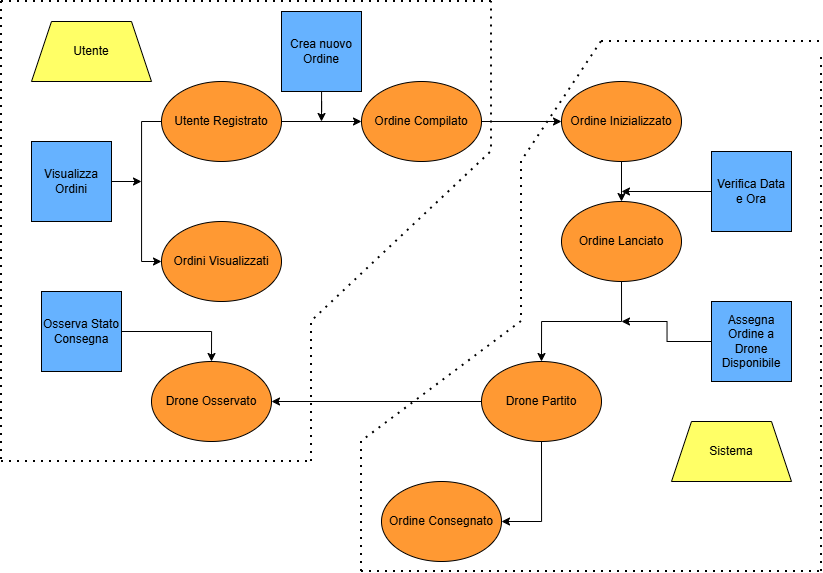

The diagram above was exported from draw.io. Its source (the exported page's mxGraphModel, read from the mxfile embedded in the PNG):
<mxGraphModel dx="2535" dy="1934" grid="1" gridSize="10" guides="1" tooltips="1" connect="1" arrows="1" fold="1" page="1" pageScale="1" pageWidth="827" pageHeight="1169" math="0" shadow="0">
  <root>
    <mxCell id="0" />
    <mxCell id="1" parent="0" />
    <mxCell id="LepPuvtjgbNDhA4U3SsT-7" value="" style="edgeStyle=orthogonalEdgeStyle;rounded=0;orthogonalLoop=1;jettySize=auto;html=1;" edge="1" parent="1" source="LepPuvtjgbNDhA4U3SsT-1" target="LepPuvtjgbNDhA4U3SsT-3">
      <mxGeometry relative="1" as="geometry" />
    </mxCell>
    <mxCell id="LepPuvtjgbNDhA4U3SsT-14" style="edgeStyle=orthogonalEdgeStyle;rounded=0;orthogonalLoop=1;jettySize=auto;html=1;entryX=0;entryY=0.5;entryDx=0;entryDy=0;exitX=0;exitY=0.5;exitDx=0;exitDy=0;" edge="1" parent="1" source="LepPuvtjgbNDhA4U3SsT-16" target="LepPuvtjgbNDhA4U3SsT-13">
      <mxGeometry relative="1" as="geometry" />
    </mxCell>
    <mxCell id="LepPuvtjgbNDhA4U3SsT-1" value="Ordine Compilato" style="ellipse;whiteSpace=wrap;html=1;fillColor=#FF9933;" vertex="1" parent="1">
      <mxGeometry y="80" width="120" height="80" as="geometry" />
    </mxCell>
    <mxCell id="LepPuvtjgbNDhA4U3SsT-8" style="edgeStyle=orthogonalEdgeStyle;rounded=0;orthogonalLoop=1;jettySize=auto;html=1;" edge="1" parent="1" source="LepPuvtjgbNDhA4U3SsT-3" target="LepPuvtjgbNDhA4U3SsT-4">
      <mxGeometry relative="1" as="geometry" />
    </mxCell>
    <mxCell id="LepPuvtjgbNDhA4U3SsT-3" value="Ordine Inizializzato" style="ellipse;whiteSpace=wrap;html=1;fillColor=#FF9933;" vertex="1" parent="1">
      <mxGeometry x="200" y="80" width="120" height="80" as="geometry" />
    </mxCell>
    <mxCell id="LepPuvtjgbNDhA4U3SsT-4" value="Ordine Lanciato" style="ellipse;whiteSpace=wrap;html=1;fillColor=#FF9933;" vertex="1" parent="1">
      <mxGeometry x="200" y="200" width="120" height="80" as="geometry" />
    </mxCell>
    <mxCell id="LepPuvtjgbNDhA4U3SsT-5" value="Ordine Consegnato" style="ellipse;whiteSpace=wrap;html=1;fillColor=#FF9933;" vertex="1" parent="1">
      <mxGeometry x="20" y="480" width="120" height="80" as="geometry" />
    </mxCell>
    <mxCell id="LepPuvtjgbNDhA4U3SsT-6" value="Drone Osservato" style="ellipse;whiteSpace=wrap;html=1;fillColor=#FF9933;" vertex="1" parent="1">
      <mxGeometry x="-210" y="360" width="120" height="80" as="geometry" />
    </mxCell>
    <mxCell id="LepPuvtjgbNDhA4U3SsT-9" style="edgeStyle=orthogonalEdgeStyle;rounded=0;orthogonalLoop=1;jettySize=auto;html=1;entryX=0.5;entryY=0;entryDx=0;entryDy=0;" edge="1" parent="1" source="LepPuvtjgbNDhA4U3SsT-4" target="LepPuvtjgbNDhA4U3SsT-10">
      <mxGeometry relative="1" as="geometry" />
    </mxCell>
    <mxCell id="LepPuvtjgbNDhA4U3SsT-11" style="edgeStyle=orthogonalEdgeStyle;rounded=0;orthogonalLoop=1;jettySize=auto;html=1;entryX=1;entryY=0.5;entryDx=0;entryDy=0;" edge="1" parent="1" source="LepPuvtjgbNDhA4U3SsT-10" target="LepPuvtjgbNDhA4U3SsT-5">
      <mxGeometry relative="1" as="geometry" />
    </mxCell>
    <mxCell id="LepPuvtjgbNDhA4U3SsT-12" style="edgeStyle=orthogonalEdgeStyle;rounded=0;orthogonalLoop=1;jettySize=auto;html=1;" edge="1" parent="1" source="LepPuvtjgbNDhA4U3SsT-10" target="LepPuvtjgbNDhA4U3SsT-6">
      <mxGeometry relative="1" as="geometry" />
    </mxCell>
    <mxCell id="LepPuvtjgbNDhA4U3SsT-10" value="Drone Partito" style="ellipse;whiteSpace=wrap;html=1;fillColor=#FF9933;" vertex="1" parent="1">
      <mxGeometry x="120" y="360" width="120" height="80" as="geometry" />
    </mxCell>
    <mxCell id="LepPuvtjgbNDhA4U3SsT-13" value="Ordini Visualizzati" style="ellipse;whiteSpace=wrap;html=1;fillColor=#FF9933;" vertex="1" parent="1">
      <mxGeometry x="-200" y="220" width="120" height="80" as="geometry" />
    </mxCell>
    <mxCell id="LepPuvtjgbNDhA4U3SsT-17" style="edgeStyle=orthogonalEdgeStyle;rounded=0;orthogonalLoop=1;jettySize=auto;html=1;" edge="1" parent="1" source="LepPuvtjgbNDhA4U3SsT-16" target="LepPuvtjgbNDhA4U3SsT-1">
      <mxGeometry relative="1" as="geometry" />
    </mxCell>
    <mxCell id="LepPuvtjgbNDhA4U3SsT-16" value="Utente Registrato" style="ellipse;whiteSpace=wrap;html=1;fillColor=#FF9933;" vertex="1" parent="1">
      <mxGeometry x="-200" y="80" width="120" height="80" as="geometry" />
    </mxCell>
    <mxCell id="LepPuvtjgbNDhA4U3SsT-20" style="edgeStyle=orthogonalEdgeStyle;rounded=0;orthogonalLoop=1;jettySize=auto;html=1;" edge="1" parent="1" source="LepPuvtjgbNDhA4U3SsT-19">
      <mxGeometry relative="1" as="geometry">
        <mxPoint x="-220" y="180" as="targetPoint" />
      </mxGeometry>
    </mxCell>
    <mxCell id="LepPuvtjgbNDhA4U3SsT-19" value="Visualizza Ordini" style="whiteSpace=wrap;html=1;aspect=fixed;fillColor=#66B2FF;" vertex="1" parent="1">
      <mxGeometry x="-330" y="140" width="80" height="80" as="geometry" />
    </mxCell>
    <mxCell id="LepPuvtjgbNDhA4U3SsT-21" value="Utente" style="shape=trapezoid;perimeter=trapezoidPerimeter;whiteSpace=wrap;html=1;fixedSize=1;fillColor=#FFFF66;" vertex="1" parent="1">
      <mxGeometry x="-330" y="20" width="120" height="60" as="geometry" />
    </mxCell>
    <mxCell id="LepPuvtjgbNDhA4U3SsT-23" style="edgeStyle=orthogonalEdgeStyle;rounded=0;orthogonalLoop=1;jettySize=auto;html=1;" edge="1" parent="1" source="LepPuvtjgbNDhA4U3SsT-22">
      <mxGeometry relative="1" as="geometry">
        <mxPoint x="-40" y="120" as="targetPoint" />
      </mxGeometry>
    </mxCell>
    <mxCell id="LepPuvtjgbNDhA4U3SsT-22" value="Crea nuovo Ordine" style="whiteSpace=wrap;html=1;aspect=fixed;fillColor=#66B2FF;" vertex="1" parent="1">
      <mxGeometry x="-80" y="10" width="80" height="80" as="geometry" />
    </mxCell>
    <mxCell id="LepPuvtjgbNDhA4U3SsT-24" value="Sistema" style="shape=trapezoid;perimeter=trapezoidPerimeter;whiteSpace=wrap;html=1;fixedSize=1;fillColor=#FFFF66;" vertex="1" parent="1">
      <mxGeometry x="310" y="420" width="120" height="60" as="geometry" />
    </mxCell>
    <mxCell id="LepPuvtjgbNDhA4U3SsT-29" style="edgeStyle=orthogonalEdgeStyle;rounded=0;orthogonalLoop=1;jettySize=auto;html=1;" edge="1" parent="1" source="LepPuvtjgbNDhA4U3SsT-25">
      <mxGeometry relative="1" as="geometry">
        <mxPoint x="260" y="190" as="targetPoint" />
      </mxGeometry>
    </mxCell>
    <mxCell id="LepPuvtjgbNDhA4U3SsT-25" value="Verifica Data e Ora" style="whiteSpace=wrap;html=1;aspect=fixed;fillColor=#66B2FF;" vertex="1" parent="1">
      <mxGeometry x="350" y="150" width="80" height="80" as="geometry" />
    </mxCell>
    <mxCell id="LepPuvtjgbNDhA4U3SsT-28" style="edgeStyle=orthogonalEdgeStyle;rounded=0;orthogonalLoop=1;jettySize=auto;html=1;entryX=0.5;entryY=0;entryDx=0;entryDy=0;" edge="1" parent="1" source="LepPuvtjgbNDhA4U3SsT-26" target="LepPuvtjgbNDhA4U3SsT-6">
      <mxGeometry relative="1" as="geometry" />
    </mxCell>
    <mxCell id="LepPuvtjgbNDhA4U3SsT-26" value="Osserva Stato Consegna" style="whiteSpace=wrap;html=1;aspect=fixed;fillColor=#66B2FF;" vertex="1" parent="1">
      <mxGeometry x="-320" y="290" width="80" height="80" as="geometry" />
    </mxCell>
    <mxCell id="LepPuvtjgbNDhA4U3SsT-31" style="edgeStyle=orthogonalEdgeStyle;rounded=0;orthogonalLoop=1;jettySize=auto;html=1;" edge="1" parent="1" source="LepPuvtjgbNDhA4U3SsT-30">
      <mxGeometry relative="1" as="geometry">
        <mxPoint x="260" y="320" as="targetPoint" />
      </mxGeometry>
    </mxCell>
    <mxCell id="LepPuvtjgbNDhA4U3SsT-30" value="Assegna Ordine a Drone Disponibile" style="whiteSpace=wrap;html=1;aspect=fixed;fillColor=#66B2FF;" vertex="1" parent="1">
      <mxGeometry x="350" y="300" width="80" height="80" as="geometry" />
    </mxCell>
    <mxCell id="LepPuvtjgbNDhA4U3SsT-32" value="" style="endArrow=none;dashed=1;html=1;dashPattern=1 3;strokeWidth=2;rounded=0;" edge="1" parent="1">
      <mxGeometry width="50" height="50" relative="1" as="geometry">
        <mxPoint x="-50" y="460" as="sourcePoint" />
        <mxPoint x="130" as="targetPoint" />
        <Array as="points">
          <mxPoint x="-50" y="320" />
          <mxPoint x="130" y="150" />
        </Array>
      </mxGeometry>
    </mxCell>
    <mxCell id="LepPuvtjgbNDhA4U3SsT-33" value="" style="endArrow=none;dashed=1;html=1;dashPattern=1 3;strokeWidth=2;rounded=0;" edge="1" parent="1">
      <mxGeometry width="50" height="50" relative="1" as="geometry">
        <mxPoint x="-360" y="460" as="sourcePoint" />
        <mxPoint x="-50" y="460" as="targetPoint" />
      </mxGeometry>
    </mxCell>
    <mxCell id="LepPuvtjgbNDhA4U3SsT-34" value="" style="endArrow=none;dashed=1;html=1;dashPattern=1 3;strokeWidth=2;rounded=0;" edge="1" parent="1">
      <mxGeometry width="50" height="50" relative="1" as="geometry">
        <mxPoint x="-360" as="sourcePoint" />
        <mxPoint x="130" as="targetPoint" />
      </mxGeometry>
    </mxCell>
    <mxCell id="LepPuvtjgbNDhA4U3SsT-35" value="" style="endArrow=none;dashed=1;html=1;dashPattern=1 3;strokeWidth=2;rounded=0;" edge="1" parent="1">
      <mxGeometry width="50" height="50" relative="1" as="geometry">
        <mxPoint x="-360" as="sourcePoint" />
        <mxPoint x="-360" y="460" as="targetPoint" />
      </mxGeometry>
    </mxCell>
    <mxCell id="LepPuvtjgbNDhA4U3SsT-36" value="" style="endArrow=none;dashed=1;html=1;dashPattern=1 3;strokeWidth=2;rounded=0;" edge="1" parent="1">
      <mxGeometry width="50" height="50" relative="1" as="geometry">
        <mxPoint y="570" as="sourcePoint" />
        <mxPoint x="240" y="40" as="targetPoint" />
        <Array as="points">
          <mxPoint y="440" />
          <mxPoint x="160" y="320" />
          <mxPoint x="160" y="160" />
        </Array>
      </mxGeometry>
    </mxCell>
    <mxCell id="LepPuvtjgbNDhA4U3SsT-38" value="" style="endArrow=none;dashed=1;html=1;dashPattern=1 3;strokeWidth=2;rounded=0;" edge="1" parent="1">
      <mxGeometry width="50" height="50" relative="1" as="geometry">
        <mxPoint y="570" as="sourcePoint" />
        <mxPoint x="460" y="570" as="targetPoint" />
      </mxGeometry>
    </mxCell>
    <mxCell id="LepPuvtjgbNDhA4U3SsT-39" value="" style="endArrow=none;dashed=1;html=1;dashPattern=1 3;strokeWidth=2;rounded=0;" edge="1" parent="1">
      <mxGeometry width="50" height="50" relative="1" as="geometry">
        <mxPoint x="460" y="570" as="sourcePoint" />
        <mxPoint x="460" y="50" as="targetPoint" />
      </mxGeometry>
    </mxCell>
    <mxCell id="LepPuvtjgbNDhA4U3SsT-40" value="" style="endArrow=none;dashed=1;html=1;dashPattern=1 3;strokeWidth=2;rounded=0;" edge="1" parent="1">
      <mxGeometry width="50" height="50" relative="1" as="geometry">
        <mxPoint x="240" y="40" as="sourcePoint" />
        <mxPoint x="460" y="40" as="targetPoint" />
      </mxGeometry>
    </mxCell>
  </root>
</mxGraphModel>